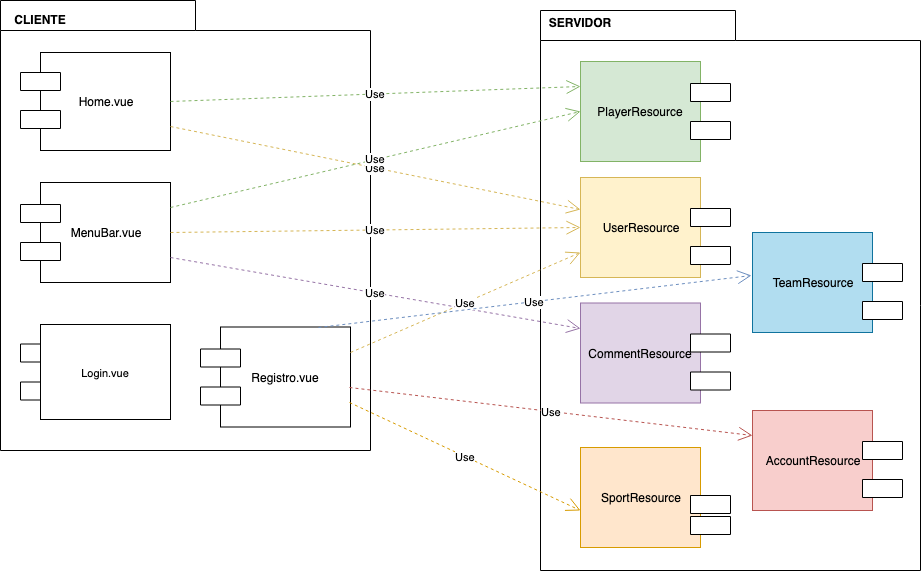

The diagram above was exported from draw.io. Its source (the exported page's mxGraphModel, read from the mxfile embedded in the PNG):
<mxGraphModel dx="918" dy="1701" grid="1" gridSize="10" guides="1" tooltips="1" connect="1" arrows="1" fold="1" page="1" pageScale="1" pageWidth="827" pageHeight="1169" math="0" shadow="0">
  <root>
    <mxCell id="0" />
    <mxCell id="1" parent="0" />
    <mxCell id="4OftyYT4Xu0uSEjtU4bf-14" value="" style="shape=folder;fontStyle=1;spacingTop=10;tabWidth=195;tabHeight=30;tabPosition=left;html=1;gradientColor=none;" parent="1" vertex="1">
      <mxGeometry x="540" y="-10" width="380" height="560" as="geometry" />
    </mxCell>
    <mxCell id="4OftyYT4Xu0uSEjtU4bf-13" value="" style="shape=folder;fontStyle=1;spacingTop=10;tabWidth=195;tabHeight=30;tabPosition=left;html=1;gradientColor=none;" parent="1" vertex="1">
      <mxGeometry y="-20" width="370" height="450" as="geometry" />
    </mxCell>
    <mxCell id="4OftyYT4Xu0uSEjtU4bf-1" value="Home.vue" style="rounded=0;whiteSpace=wrap;html=1;" parent="1" vertex="1">
      <mxGeometry x="40" y="32" width="130" height="98" as="geometry" />
    </mxCell>
    <mxCell id="4OftyYT4Xu0uSEjtU4bf-12" value="Registro.vue" style="rounded=0;whiteSpace=wrap;html=1;" parent="1" vertex="1">
      <mxGeometry x="220" y="306.5" width="130" height="100" as="geometry" />
    </mxCell>
    <mxCell id="4OftyYT4Xu0uSEjtU4bf-15" value="CLIENTE" style="text;align=center;fontStyle=1;verticalAlign=middle;spacingLeft=3;spacingRight=3;strokeColor=none;rotatable=0;points=[[0,0.5],[1,0.5]];portConstraint=eastwest;gradientColor=none;" parent="1" vertex="1">
      <mxGeometry y="-13" width="80" height="26" as="geometry" />
    </mxCell>
    <mxCell id="4OftyYT4Xu0uSEjtU4bf-16" value="SERVIDOR" style="text;align=center;fontStyle=1;verticalAlign=middle;spacingLeft=3;spacingRight=3;strokeColor=none;rotatable=0;points=[[0,0.5],[1,0.5]];portConstraint=eastwest;gradientColor=none;" parent="1" vertex="1">
      <mxGeometry x="540" y="-10" width="80" height="26" as="geometry" />
    </mxCell>
    <mxCell id="4OftyYT4Xu0uSEjtU4bf-37" style="edgeStyle=orthogonalEdgeStyle;rounded=0;orthogonalLoop=1;jettySize=auto;html=1;exitX=0.75;exitY=1;exitDx=0;exitDy=0;entryX=0.75;entryY=1;entryDx=0;entryDy=0;" parent="1" source="4OftyYT4Xu0uSEjtU4bf-27" target="4OftyYT4Xu0uSEjtU4bf-27" edge="1">
      <mxGeometry relative="1" as="geometry">
        <mxPoint x="110" y="415" as="targetPoint" />
      </mxGeometry>
    </mxCell>
    <mxCell id="4OftyYT4Xu0uSEjtU4bf-27" value="MenuBar.vue" style="rounded=0;whiteSpace=wrap;html=1;" parent="1" vertex="1">
      <mxGeometry x="40" y="162" width="130" height="100" as="geometry" />
    </mxCell>
    <mxCell id="4OftyYT4Xu0uSEjtU4bf-60" value="UserResource" style="rounded=0;whiteSpace=wrap;html=1;fillColor=#fff2cc;strokeColor=#d6b656;" parent="1" vertex="1">
      <mxGeometry x="580" y="157" width="120" height="100" as="geometry" />
    </mxCell>
    <mxCell id="4OftyYT4Xu0uSEjtU4bf-73" value="PlayerResource" style="rounded=0;whiteSpace=wrap;html=1;fillColor=#d5e8d4;strokeColor=#82b366;" parent="1" vertex="1">
      <mxGeometry x="580" y="41" width="120" height="100" as="geometry" />
    </mxCell>
    <mxCell id="BBbeqQ1JuA1nMkCf6AvL-15" value="" style="verticalLabelPosition=bottom;verticalAlign=top;html=1;shape=mxgraph.basic.rect;fillColor=#ffffff;fillColor2=none;strokeColor=#000000;strokeWidth=1;size=20;indent=5;shadow=0;" vertex="1" parent="1">
      <mxGeometry x="20" y="52" width="40" height="18" as="geometry" />
    </mxCell>
    <mxCell id="BBbeqQ1JuA1nMkCf6AvL-16" value="" style="verticalLabelPosition=bottom;verticalAlign=top;html=1;shape=mxgraph.basic.rect;fillColor=#ffffff;fillColor2=none;strokeColor=#000000;strokeWidth=1;size=20;indent=5;shadow=0;" vertex="1" parent="1">
      <mxGeometry x="20" y="90" width="40" height="18" as="geometry" />
    </mxCell>
    <mxCell id="BBbeqQ1JuA1nMkCf6AvL-17" value="" style="verticalLabelPosition=bottom;verticalAlign=top;html=1;shape=mxgraph.basic.rect;fillColor=#ffffff;fillColor2=none;strokeColor=#000000;strokeWidth=1;size=20;indent=5;shadow=0;" vertex="1" parent="1">
      <mxGeometry x="200" y="328.5" width="40" height="18" as="geometry" />
    </mxCell>
    <mxCell id="BBbeqQ1JuA1nMkCf6AvL-18" value="" style="verticalLabelPosition=bottom;verticalAlign=top;html=1;shape=mxgraph.basic.rect;fillColor=#ffffff;fillColor2=none;strokeColor=#000000;strokeWidth=1;size=20;indent=5;shadow=0;" vertex="1" parent="1">
      <mxGeometry x="200" y="366.5" width="40" height="18" as="geometry" />
    </mxCell>
    <mxCell id="BBbeqQ1JuA1nMkCf6AvL-19" value="" style="verticalLabelPosition=bottom;verticalAlign=top;html=1;shape=mxgraph.basic.rect;fillColor=#ffffff;fillColor2=none;strokeColor=#000000;strokeWidth=1;size=20;indent=5;shadow=0;" vertex="1" parent="1">
      <mxGeometry x="20" y="184" width="40" height="18" as="geometry" />
    </mxCell>
    <mxCell id="BBbeqQ1JuA1nMkCf6AvL-20" value="" style="verticalLabelPosition=bottom;verticalAlign=top;html=1;shape=mxgraph.basic.rect;fillColor=#ffffff;fillColor2=none;strokeColor=#000000;strokeWidth=1;size=20;indent=5;shadow=0;" vertex="1" parent="1">
      <mxGeometry x="20" y="222" width="40" height="18" as="geometry" />
    </mxCell>
    <mxCell id="BBbeqQ1JuA1nMkCf6AvL-21" value="" style="verticalLabelPosition=bottom;verticalAlign=top;html=1;shape=mxgraph.basic.rect;fillColor=#ffffff;fillColor2=none;strokeColor=#000000;strokeWidth=1;size=20;indent=5;shadow=0;" vertex="1" parent="1">
      <mxGeometry x="20" y="323.5" width="40" height="18" as="geometry" />
    </mxCell>
    <mxCell id="BBbeqQ1JuA1nMkCf6AvL-22" value="" style="verticalLabelPosition=bottom;verticalAlign=top;html=1;shape=mxgraph.basic.rect;fillColor=#ffffff;fillColor2=none;strokeColor=#000000;strokeWidth=1;size=20;indent=5;shadow=0;" vertex="1" parent="1">
      <mxGeometry x="20" y="361.5" width="40" height="18" as="geometry" />
    </mxCell>
    <mxCell id="BBbeqQ1JuA1nMkCf6AvL-29" value="" style="verticalLabelPosition=bottom;verticalAlign=top;html=1;shape=mxgraph.basic.rect;fillColor=#ffffff;fillColor2=none;strokeColor=#000000;strokeWidth=1;size=20;indent=5;shadow=0;" vertex="1" parent="1">
      <mxGeometry x="690" y="63" width="40" height="18" as="geometry" />
    </mxCell>
    <mxCell id="BBbeqQ1JuA1nMkCf6AvL-30" value="" style="verticalLabelPosition=bottom;verticalAlign=top;html=1;shape=mxgraph.basic.rect;fillColor=#ffffff;fillColor2=none;strokeColor=#000000;strokeWidth=1;size=20;indent=5;shadow=0;" vertex="1" parent="1">
      <mxGeometry x="690" y="101" width="40" height="18" as="geometry" />
    </mxCell>
    <mxCell id="BBbeqQ1JuA1nMkCf6AvL-31" value="" style="verticalLabelPosition=bottom;verticalAlign=top;html=1;shape=mxgraph.basic.rect;fillColor=#ffffff;fillColor2=none;strokeColor=#000000;strokeWidth=1;size=20;indent=5;shadow=0;" vertex="1" parent="1">
      <mxGeometry x="690" y="188" width="40" height="18" as="geometry" />
    </mxCell>
    <mxCell id="BBbeqQ1JuA1nMkCf6AvL-32" value="" style="verticalLabelPosition=bottom;verticalAlign=top;html=1;shape=mxgraph.basic.rect;fillColor=#ffffff;fillColor2=none;strokeColor=#000000;strokeWidth=1;size=20;indent=5;shadow=0;" vertex="1" parent="1">
      <mxGeometry x="690" y="226" width="40" height="18" as="geometry" />
    </mxCell>
    <mxCell id="BBbeqQ1JuA1nMkCf6AvL-44" value="&lt;span style=&quot;font-size: 11px&quot;&gt;Login.vue&lt;/span&gt;" style="rounded=0;whiteSpace=wrap;html=1;" vertex="1" parent="1">
      <mxGeometry x="40" y="304" width="130" height="95" as="geometry" />
    </mxCell>
    <mxCell id="BBbeqQ1JuA1nMkCf6AvL-54" value="CommentResource" style="rounded=0;whiteSpace=wrap;html=1;fillColor=#e1d5e7;strokeColor=#9673a6;" vertex="1" parent="1">
      <mxGeometry x="580" y="282.5" width="120" height="100" as="geometry" />
    </mxCell>
    <mxCell id="BBbeqQ1JuA1nMkCf6AvL-55" value="" style="verticalLabelPosition=bottom;verticalAlign=top;html=1;shape=mxgraph.basic.rect;fillColor=#ffffff;fillColor2=none;strokeColor=#000000;strokeWidth=1;size=20;indent=5;shadow=0;" vertex="1" parent="1">
      <mxGeometry x="690" y="313.5" width="40" height="18" as="geometry" />
    </mxCell>
    <mxCell id="BBbeqQ1JuA1nMkCf6AvL-56" value="" style="verticalLabelPosition=bottom;verticalAlign=top;html=1;shape=mxgraph.basic.rect;fillColor=#ffffff;fillColor2=none;strokeColor=#000000;strokeWidth=1;size=20;indent=5;shadow=0;" vertex="1" parent="1">
      <mxGeometry x="690" y="351.5" width="40" height="18" as="geometry" />
    </mxCell>
    <mxCell id="BBbeqQ1JuA1nMkCf6AvL-61" value="Use" style="endArrow=open;endSize=12;dashed=1;html=1;fillColor=#d5e8d4;strokeColor=#82b366;exitX=1;exitY=0.5;exitDx=0;exitDy=0;entryX=0;entryY=0.25;entryDx=0;entryDy=0;" edge="1" parent="1" source="4OftyYT4Xu0uSEjtU4bf-1" target="4OftyYT4Xu0uSEjtU4bf-73">
      <mxGeometry width="160" relative="1" as="geometry">
        <mxPoint x="180" y="67" as="sourcePoint" />
        <mxPoint x="630" y="67" as="targetPoint" />
      </mxGeometry>
    </mxCell>
    <mxCell id="BBbeqQ1JuA1nMkCf6AvL-77" value="TeamResource&lt;br&gt;" style="rounded=0;whiteSpace=wrap;html=1;fillColor=#b1ddf0;strokeColor=#10739e;" vertex="1" parent="1">
      <mxGeometry x="752" y="212" width="120" height="100" as="geometry" />
    </mxCell>
    <mxCell id="BBbeqQ1JuA1nMkCf6AvL-78" value="" style="verticalLabelPosition=bottom;verticalAlign=top;html=1;shape=mxgraph.basic.rect;fillColor2=none;strokeWidth=1;size=20;indent=5;shadow=0;" vertex="1" parent="1">
      <mxGeometry x="862" y="243" width="40" height="18" as="geometry" />
    </mxCell>
    <mxCell id="BBbeqQ1JuA1nMkCf6AvL-79" value="" style="verticalLabelPosition=bottom;verticalAlign=top;html=1;shape=mxgraph.basic.rect;fillColor2=none;strokeWidth=1;size=20;indent=5;shadow=0;" vertex="1" parent="1">
      <mxGeometry x="862" y="281" width="40" height="18" as="geometry" />
    </mxCell>
    <mxCell id="BBbeqQ1JuA1nMkCf6AvL-105" value="SportResource" style="rounded=0;whiteSpace=wrap;html=1;fillColor=#ffe6cc;strokeColor=#d79b00;" vertex="1" parent="1">
      <mxGeometry x="580" y="427" width="120" height="100" as="geometry" />
    </mxCell>
    <mxCell id="BBbeqQ1JuA1nMkCf6AvL-106" value="" style="verticalLabelPosition=bottom;verticalAlign=top;html=1;shape=mxgraph.basic.rect;fillColor=#ffffff;fillColor2=none;strokeColor=#000000;strokeWidth=1;size=20;indent=5;shadow=0;" vertex="1" parent="1">
      <mxGeometry x="690" y="475" width="40" height="18" as="geometry" />
    </mxCell>
    <mxCell id="BBbeqQ1JuA1nMkCf6AvL-107" value="" style="verticalLabelPosition=bottom;verticalAlign=top;html=1;shape=mxgraph.basic.rect;fillColor=#ffffff;fillColor2=none;strokeColor=#000000;strokeWidth=1;size=20;indent=5;shadow=0;" vertex="1" parent="1">
      <mxGeometry x="690" y="496" width="40" height="18" as="geometry" />
    </mxCell>
    <mxCell id="BBbeqQ1JuA1nMkCf6AvL-108" value="AccountResource&lt;br&gt;" style="rounded=0;whiteSpace=wrap;html=1;fillColor=#f8cecc;strokeColor=#b85450;" vertex="1" parent="1">
      <mxGeometry x="752" y="390" width="120" height="100" as="geometry" />
    </mxCell>
    <mxCell id="BBbeqQ1JuA1nMkCf6AvL-109" value="" style="verticalLabelPosition=bottom;verticalAlign=top;html=1;shape=mxgraph.basic.rect;fillColor2=none;strokeWidth=1;size=20;indent=5;shadow=0;" vertex="1" parent="1">
      <mxGeometry x="862" y="421" width="40" height="18" as="geometry" />
    </mxCell>
    <mxCell id="BBbeqQ1JuA1nMkCf6AvL-110" value="" style="verticalLabelPosition=bottom;verticalAlign=top;html=1;shape=mxgraph.basic.rect;fillColor2=none;strokeWidth=1;size=20;indent=5;shadow=0;" vertex="1" parent="1">
      <mxGeometry x="862" y="459" width="40" height="18" as="geometry" />
    </mxCell>
    <mxCell id="BBbeqQ1JuA1nMkCf6AvL-111" value="Use" style="endArrow=open;endSize=12;dashed=1;html=1;fillColor=#fff2cc;strokeColor=#d6b656;exitX=1;exitY=0.75;exitDx=0;exitDy=0;entryX=0;entryY=0.32;entryDx=0;entryDy=0;entryPerimeter=0;" edge="1" parent="1" source="4OftyYT4Xu0uSEjtU4bf-1" target="4OftyYT4Xu0uSEjtU4bf-60">
      <mxGeometry width="160" relative="1" as="geometry">
        <mxPoint x="180" y="91" as="sourcePoint" />
        <mxPoint x="590" y="107" as="targetPoint" />
      </mxGeometry>
    </mxCell>
    <mxCell id="BBbeqQ1JuA1nMkCf6AvL-112" value="Use" style="endArrow=open;endSize=12;dashed=1;html=1;fillColor=#d5e8d4;strokeColor=#82b366;exitX=1;exitY=0.25;exitDx=0;exitDy=0;entryX=0;entryY=0.5;entryDx=0;entryDy=0;" edge="1" parent="1" source="4OftyYT4Xu0uSEjtU4bf-27" target="4OftyYT4Xu0uSEjtU4bf-73">
      <mxGeometry width="160" relative="1" as="geometry">
        <mxPoint x="180" y="116" as="sourcePoint" />
        <mxPoint x="590" y="252" as="targetPoint" />
      </mxGeometry>
    </mxCell>
    <mxCell id="BBbeqQ1JuA1nMkCf6AvL-113" value="Use" style="endArrow=open;endSize=12;dashed=1;html=1;fillColor=#fff2cc;strokeColor=#d6b656;exitX=1;exitY=0.5;exitDx=0;exitDy=0;entryX=0;entryY=0.5;entryDx=0;entryDy=0;" edge="1" parent="1" source="4OftyYT4Xu0uSEjtU4bf-27" target="4OftyYT4Xu0uSEjtU4bf-60">
      <mxGeometry width="160" relative="1" as="geometry">
        <mxPoint x="180" y="197" as="sourcePoint" />
        <mxPoint x="590" y="132" as="targetPoint" />
      </mxGeometry>
    </mxCell>
    <mxCell id="BBbeqQ1JuA1nMkCf6AvL-114" value="Use" style="endArrow=open;endSize=12;dashed=1;html=1;fillColor=#e1d5e7;strokeColor=#9673a6;exitX=1;exitY=0.75;exitDx=0;exitDy=0;entryX=0;entryY=0.25;entryDx=0;entryDy=0;" edge="1" parent="1" source="4OftyYT4Xu0uSEjtU4bf-27" target="BBbeqQ1JuA1nMkCf6AvL-54">
      <mxGeometry width="160" relative="1" as="geometry">
        <mxPoint x="180" y="222" as="sourcePoint" />
        <mxPoint x="590" y="270" as="targetPoint" />
      </mxGeometry>
    </mxCell>
    <mxCell id="BBbeqQ1JuA1nMkCf6AvL-115" value="Use" style="endArrow=open;endSize=12;dashed=1;html=1;fillColor=#fff2cc;strokeColor=#d6b656;exitX=1;exitY=0.25;exitDx=0;exitDy=0;entryX=0;entryY=0.75;entryDx=0;entryDy=0;" edge="1" parent="1" source="4OftyYT4Xu0uSEjtU4bf-12" target="4OftyYT4Xu0uSEjtU4bf-60">
      <mxGeometry width="160" relative="1" as="geometry">
        <mxPoint x="180" y="247" as="sourcePoint" />
        <mxPoint x="590" y="382" as="targetPoint" />
      </mxGeometry>
    </mxCell>
    <mxCell id="BBbeqQ1JuA1nMkCf6AvL-116" value="Use" style="endArrow=open;endSize=12;dashed=1;html=1;fillColor=#f8cecc;strokeColor=#b85450;exitX=0.992;exitY=0.605;exitDx=0;exitDy=0;entryX=0;entryY=0.25;entryDx=0;entryDy=0;exitPerimeter=0;" edge="1" parent="1" source="4OftyYT4Xu0uSEjtU4bf-12" target="BBbeqQ1JuA1nMkCf6AvL-108">
      <mxGeometry width="160" relative="1" as="geometry">
        <mxPoint x="360" y="342" as="sourcePoint" />
        <mxPoint x="590" y="295" as="targetPoint" />
      </mxGeometry>
    </mxCell>
    <mxCell id="BBbeqQ1JuA1nMkCf6AvL-117" value="Use" style="endArrow=open;endSize=12;dashed=1;html=1;fillColor=#ffe6cc;strokeColor=#d79b00;exitX=0.992;exitY=0.885;exitDx=0;exitDy=0;entryX=0;entryY=0.5;entryDx=0;entryDy=0;exitPerimeter=0;" edge="1" parent="1">
      <mxGeometry width="160" relative="1" as="geometry">
        <mxPoint x="349" y="382" as="sourcePoint" />
        <mxPoint x="580" y="490" as="targetPoint" />
      </mxGeometry>
    </mxCell>
    <mxCell id="BBbeqQ1JuA1nMkCf6AvL-118" value="Use" style="endArrow=open;endSize=12;dashed=1;html=1;fillColor=#dae8fc;strokeColor=#6c8ebf;exitX=0.75;exitY=0;exitDx=0;exitDy=0;entryX=-0.008;entryY=0.425;entryDx=0;entryDy=0;entryPerimeter=0;" edge="1" parent="1" source="4OftyYT4Xu0uSEjtU4bf-12" target="BBbeqQ1JuA1nMkCf6AvL-77">
      <mxGeometry width="160" relative="1" as="geometry">
        <mxPoint x="360" y="367" as="sourcePoint" />
        <mxPoint x="590" y="680" as="targetPoint" />
      </mxGeometry>
    </mxCell>
  </root>
</mxGraphModel>